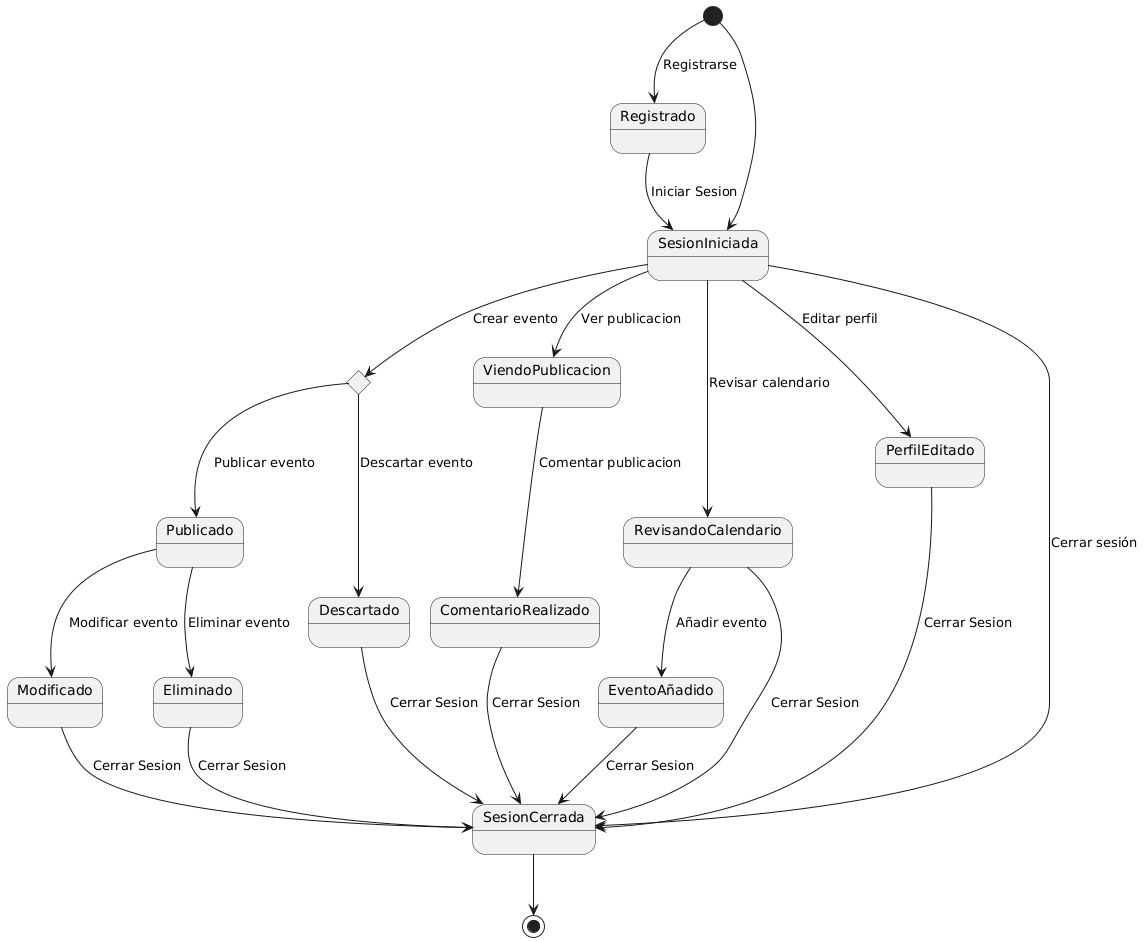

The diagram above was rendered by PlantUML. Its source (embedded in the PNG):
@startuml
[*]  --> Registrado : Registrarse
Registrado --> SesionIniciada: Iniciar Sesion
[*] --> SesionIniciada
state c1 <<choice>>
SesionIniciada --> c1 : Crear evento
c1 --> Publicado: Publicar evento
c1 --> Descartado: Descartar evento
Publicado --> Modificado: Modificar evento
Publicado --> Eliminado: Eliminar evento

SesionIniciada --> ViendoPublicacion: Ver publicacion
ViendoPublicacion --> ComentarioRealizado: Comentar publicacion
SesionIniciada --> RevisandoCalendario: Revisar calendario 
RevisandoCalendario --> EventoAñadido: Añadir evento
SesionIniciada --> PerfilEditado: Editar perfil
SesionIniciada --> SesionCerrada: Cerrar sesión

Modificado -->  SesionCerrada : Cerrar Sesion
Eliminado -->  SesionCerrada : Cerrar Sesion
Descartado -->  SesionCerrada : Cerrar Sesion
PerfilEditado -->  SesionCerrada : Cerrar Sesion
RevisandoCalendario -->  SesionCerrada : Cerrar Sesion
ComentarioRealizado -->  SesionCerrada : Cerrar Sesion
EventoAñadido --> SesionCerrada : Cerrar Sesion
 SesionCerrada --> [*]
@enduml